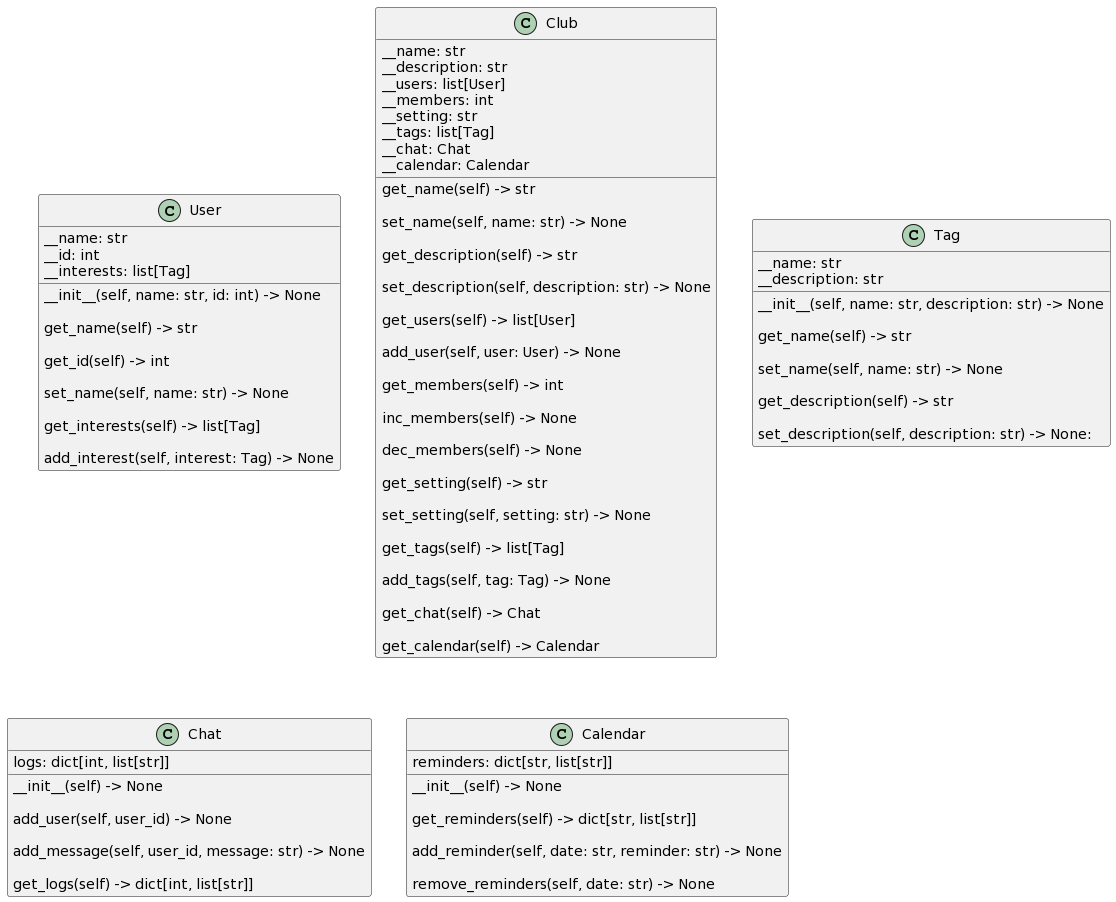

The diagram above was rendered by PlantUML. Its source (embedded in the PNG):
@startuml
set namespaceSeparator none
class User {
    __name: str
    __id: int
    __interests: list[Tag]

    __init__(self, name: str, id: int) -> None

    get_name(self) -> str

    get_id(self) -> int

    set_name(self, name: str) -> None

    get_interests(self) -> list[Tag]

    add_interest(self, interest: Tag) -> None
}

class Club {
    __name: str
    __description: str
    __users: list[User]
    __members: int
    __setting: str
    __tags: list[Tag]
    __chat: Chat
    __calendar: Calendar


    get_name(self) -> str

    set_name(self, name: str) -> None

    get_description(self) -> str

    set_description(self, description: str) -> None

    get_users(self) -> list[User]

    add_user(self, user: User) -> None

    get_members(self) -> int

    inc_members(self) -> None

    dec_members(self) -> None

    get_setting(self) -> str

    set_setting(self, setting: str) -> None

    get_tags(self) -> list[Tag]

    add_tags(self, tag: Tag) -> None

    get_chat(self) -> Chat

    get_calendar(self) -> Calendar
}

class Tag {
    __name: str
    __description: str

    __init__(self, name: str, description: str) -> None

    get_name(self) -> str

    set_name(self, name: str) -> None
    
    get_description(self) -> str

    set_description(self, description: str) -> None:
}

class Chat {
    logs: dict[int, list[str]]

    __init__(self) -> None

    add_user(self, user_id) -> None

    add_message(self, user_id, message: str) -> None

    get_logs(self) -> dict[int, list[str]]
}

class Calendar {
    reminders: dict[str, list[str]]

    __init__(self) -> None

    get_reminders(self) -> dict[str, list[str]]

    add_reminder(self, date: str, reminder: str) -> None

    remove_reminders(self, date: str) -> None
}
@enduml